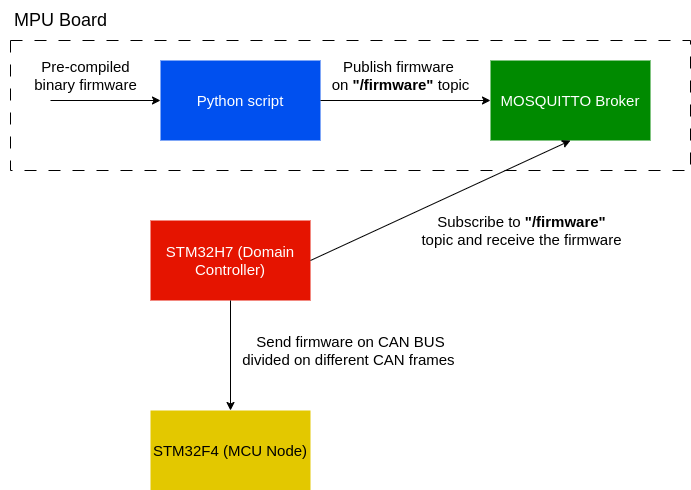

The diagram above was exported from draw.io. Its source (the exported page's mxGraphModel, read from the mxfile embedded in the PNG):
<mxGraphModel dx="1247" dy="668" grid="1" gridSize="10" guides="1" tooltips="1" connect="1" arrows="1" fold="1" page="1" pageScale="1" pageWidth="827" pageHeight="583" math="0" shadow="0">
  <root>
    <mxCell id="0" />
    <mxCell id="1" parent="0" />
    <mxCell id="JEvrSjgMdztlF5TXSsgz-17" value="" style="rounded=0;whiteSpace=wrap;html=1;fillColor=none;dashed=1;dashPattern=12 12;" vertex="1" parent="1">
      <mxGeometry x="80" y="80" width="680" height="130" as="geometry" />
    </mxCell>
    <mxCell id="JEvrSjgMdztlF5TXSsgz-1" value="&lt;font style=&quot;font-size: 15px;&quot;&gt;Python script&lt;/font&gt;" style="rounded=0;whiteSpace=wrap;html=1;fillColor=#0050ef;fontColor=#ffffff;strokeColor=none;" vertex="1" parent="1">
      <mxGeometry x="230" y="100" width="160" height="80" as="geometry" />
    </mxCell>
    <mxCell id="JEvrSjgMdztlF5TXSsgz-3" value="" style="endArrow=classic;html=1;rounded=0;" edge="1" parent="1">
      <mxGeometry width="50" height="50" relative="1" as="geometry">
        <mxPoint x="120" y="140" as="sourcePoint" />
        <mxPoint x="230" y="140" as="targetPoint" />
      </mxGeometry>
    </mxCell>
    <mxCell id="JEvrSjgMdztlF5TXSsgz-4" value="&lt;font style=&quot;font-size: 15px;&quot;&gt;Pre-compiled &lt;br&gt;binary firmware&lt;/font&gt;" style="text;html=1;align=center;verticalAlign=middle;resizable=0;points=[];autosize=1;strokeColor=none;fillColor=none;" vertex="1" parent="1">
      <mxGeometry x="90" y="90" width="130" height="50" as="geometry" />
    </mxCell>
    <mxCell id="JEvrSjgMdztlF5TXSsgz-6" value="" style="endArrow=classic;html=1;rounded=0;entryX=0;entryY=0.5;entryDx=0;entryDy=0;exitX=1;exitY=0.5;exitDx=0;exitDy=0;" edge="1" parent="1" source="JEvrSjgMdztlF5TXSsgz-1" target="JEvrSjgMdztlF5TXSsgz-10">
      <mxGeometry width="50" height="50" relative="1" as="geometry">
        <mxPoint x="365" y="180" as="sourcePoint" />
        <mxPoint x="465" y="180" as="targetPoint" />
      </mxGeometry>
    </mxCell>
    <mxCell id="JEvrSjgMdztlF5TXSsgz-8" value="&lt;font style=&quot;font-size: 15px;&quot;&gt;Publish firmware&amp;nbsp;&lt;br&gt;on &lt;b&gt;&quot;/firmware&quot;&lt;/b&gt;&amp;nbsp;topic&lt;/font&gt;" style="edgeLabel;html=1;align=center;verticalAlign=middle;resizable=0;points=[];" vertex="1" connectable="0" parent="JEvrSjgMdztlF5TXSsgz-6">
      <mxGeometry x="-0.0657" y="2" relative="1" as="geometry">
        <mxPoint y="-23" as="offset" />
      </mxGeometry>
    </mxCell>
    <mxCell id="JEvrSjgMdztlF5TXSsgz-7" value="&lt;font style=&quot;font-size: 15px;&quot;&gt;STM32H7 (Domain Controller)&lt;/font&gt;" style="rounded=0;whiteSpace=wrap;html=1;strokeColor=none;fillColor=#e51400;fontColor=#ffffff;" vertex="1" parent="1">
      <mxGeometry x="220" y="260" width="160" height="80" as="geometry" />
    </mxCell>
    <mxCell id="JEvrSjgMdztlF5TXSsgz-10" value="&lt;font style=&quot;font-size: 15px;&quot;&gt;MOSQUITTO Broker&lt;/font&gt;" style="rounded=0;whiteSpace=wrap;html=1;fillColor=#008a00;fontColor=#ffffff;strokeColor=none;" vertex="1" parent="1">
      <mxGeometry x="560" y="100" width="160" height="80" as="geometry" />
    </mxCell>
    <mxCell id="JEvrSjgMdztlF5TXSsgz-11" value="" style="endArrow=none;html=1;rounded=0;entryX=1;entryY=0.5;entryDx=0;entryDy=0;exitX=0.5;exitY=1;exitDx=0;exitDy=0;startArrow=classic;startFill=1;endFill=0;" edge="1" parent="1" source="JEvrSjgMdztlF5TXSsgz-10" target="JEvrSjgMdztlF5TXSsgz-7">
      <mxGeometry width="50" height="50" relative="1" as="geometry">
        <mxPoint x="465" y="270" as="sourcePoint" />
        <mxPoint x="515" y="220" as="targetPoint" />
      </mxGeometry>
    </mxCell>
    <mxCell id="JEvrSjgMdztlF5TXSsgz-12" value="&lt;font style=&quot;font-size: 15px;&quot;&gt;Subscribe to &lt;b&gt;&quot;/firmware&quot; &lt;br&gt;&lt;/b&gt;topic and receive the firmware&lt;/font&gt;" style="edgeLabel;html=1;align=center;verticalAlign=middle;resizable=0;points=[];" vertex="1" connectable="0" parent="JEvrSjgMdztlF5TXSsgz-11">
      <mxGeometry x="0.147" relative="1" as="geometry">
        <mxPoint x="100" y="21" as="offset" />
      </mxGeometry>
    </mxCell>
    <mxCell id="JEvrSjgMdztlF5TXSsgz-13" value="&lt;font style=&quot;font-size: 15px;&quot;&gt;STM32F4 (MCU Node)&lt;/font&gt;" style="rounded=0;whiteSpace=wrap;html=1;fillColor=#e3c800;fontColor=#000000;strokeColor=none;" vertex="1" parent="1">
      <mxGeometry x="220" y="450" width="160" height="80" as="geometry" />
    </mxCell>
    <mxCell id="JEvrSjgMdztlF5TXSsgz-14" value="" style="endArrow=classic;html=1;rounded=0;exitX=0.5;exitY=1;exitDx=0;exitDy=0;entryX=0.5;entryY=0;entryDx=0;entryDy=0;" edge="1" parent="1" source="JEvrSjgMdztlF5TXSsgz-7" target="JEvrSjgMdztlF5TXSsgz-13">
      <mxGeometry width="50" height="50" relative="1" as="geometry">
        <mxPoint x="299.62" y="350" as="sourcePoint" />
        <mxPoint x="299.62" y="410" as="targetPoint" />
      </mxGeometry>
    </mxCell>
    <mxCell id="JEvrSjgMdztlF5TXSsgz-15" value="&lt;font style=&quot;font-size: 15px;&quot;&gt;Send firmware on CAN BUS&lt;br&gt;divided on different CAN frames&amp;nbsp;&lt;/font&gt;" style="edgeLabel;html=1;align=center;verticalAlign=middle;resizable=0;points=[];" vertex="1" connectable="0" parent="JEvrSjgMdztlF5TXSsgz-14">
      <mxGeometry x="-0.319" y="-2" relative="1" as="geometry">
        <mxPoint x="122" y="12" as="offset" />
      </mxGeometry>
    </mxCell>
    <mxCell id="JEvrSjgMdztlF5TXSsgz-18" value="&lt;font style=&quot;font-size: 18px;&quot;&gt;MPU Board&lt;/font&gt;" style="text;html=1;align=center;verticalAlign=middle;resizable=0;points=[];autosize=1;strokeColor=none;fillColor=none;" vertex="1" parent="1">
      <mxGeometry x="70" y="40" width="120" height="40" as="geometry" />
    </mxCell>
  </root>
</mxGraphModel>